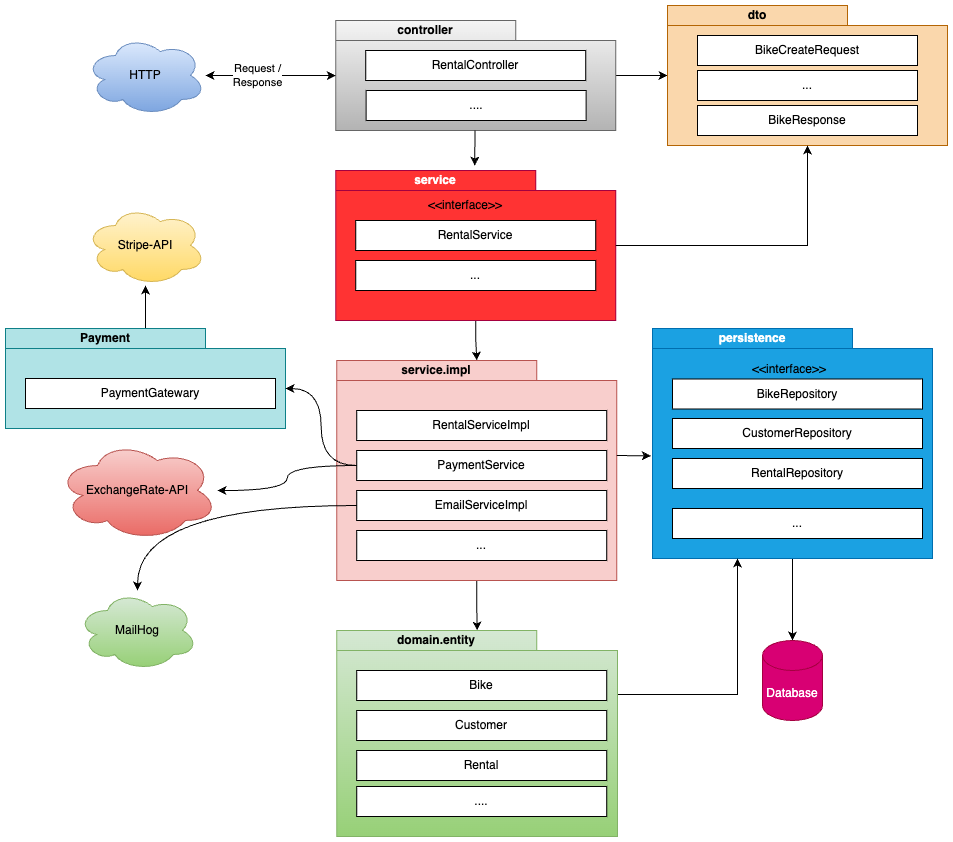

The diagram above was exported from draw.io. Its source (the exported page's mxGraphModel, read from the mxfile embedded in the PNG):
<mxGraphModel dx="1930" dy="-5883" grid="1" gridSize="10" guides="1" tooltips="1" connect="1" arrows="1" fold="1" page="1" pageScale="1" pageWidth="850" pageHeight="1100" math="0" shadow="0">
  <root>
    <mxCell id="0" />
    <mxCell id="1" parent="0" />
    <mxCell id="SF3HOad20LdWaMabXPgI-78" style="edgeStyle=orthogonalEdgeStyle;rounded=0;orthogonalLoop=1;jettySize=auto;html=1;" edge="1" parent="1" source="SF3HOad20LdWaMabXPgI-13" target="SF3HOad20LdWaMabXPgI-37">
      <mxGeometry relative="1" as="geometry" />
    </mxCell>
    <mxCell id="SF3HOad20LdWaMabXPgI-13" value="service.impl" style="shape=folder;fontStyle=1;tabWidth=200;tabHeight=20;tabPosition=left;html=1;boundedLbl=1;labelInHeader=1;container=1;collapsible=0;recursiveResize=0;whiteSpace=wrap;fillColor=#f8cecc;strokeColor=#b85450;" vertex="1" parent="1">
      <mxGeometry x="119.25" y="7580" width="280" height="220" as="geometry" />
    </mxCell>
    <mxCell id="SF3HOad20LdWaMabXPgI-14" value="RentalServiceImpl" style="html=1;whiteSpace=wrap;" vertex="1" parent="SF3HOad20LdWaMabXPgI-13">
      <mxGeometry width="250" height="30" relative="1" as="geometry">
        <mxPoint x="20" y="50" as="offset" />
      </mxGeometry>
    </mxCell>
    <mxCell id="SF3HOad20LdWaMabXPgI-82" value="PaymentService" style="html=1;whiteSpace=wrap;" vertex="1" parent="SF3HOad20LdWaMabXPgI-13">
      <mxGeometry x="20" y="90" width="250" height="30" as="geometry" />
    </mxCell>
    <mxCell id="SF3HOad20LdWaMabXPgI-56" value="EmailServiceImpl" style="html=1;whiteSpace=wrap;" vertex="1" parent="SF3HOad20LdWaMabXPgI-13">
      <mxGeometry x="20" y="130" width="250" height="30" as="geometry" />
    </mxCell>
    <mxCell id="SF3HOad20LdWaMabXPgI-111" value="..." style="html=1;whiteSpace=wrap;" vertex="1" parent="SF3HOad20LdWaMabXPgI-13">
      <mxGeometry x="20" y="170" width="250" height="30" as="geometry" />
    </mxCell>
    <mxCell id="SF3HOad20LdWaMabXPgI-86" style="edgeStyle=orthogonalEdgeStyle;rounded=0;orthogonalLoop=1;jettySize=auto;html=1;" edge="1" parent="1" source="SF3HOad20LdWaMabXPgI-15" target="SF3HOad20LdWaMabXPgI-13">
      <mxGeometry relative="1" as="geometry" />
    </mxCell>
    <mxCell id="SF3HOad20LdWaMabXPgI-15" value="service" style="shape=folder;fontStyle=1;tabWidth=200;tabHeight=20;tabPosition=left;html=1;boundedLbl=1;labelInHeader=1;container=1;collapsible=0;recursiveResize=0;whiteSpace=wrap;fillColor=#FF3333;fontColor=#ffffff;strokeColor=#A50040;" vertex="1" parent="1">
      <mxGeometry x="118.25" y="7390" width="280" height="150" as="geometry" />
    </mxCell>
    <mxCell id="SF3HOad20LdWaMabXPgI-16" value="RentalService" style="html=1;whiteSpace=wrap;" vertex="1" parent="SF3HOad20LdWaMabXPgI-15">
      <mxGeometry width="240" height="30" relative="1" as="geometry">
        <mxPoint x="20" y="50" as="offset" />
      </mxGeometry>
    </mxCell>
    <mxCell id="SF3HOad20LdWaMabXPgI-17" value="&amp;lt;&amp;lt;interface&amp;gt;&amp;gt;" style="text;html=1;align=center;verticalAlign=middle;whiteSpace=wrap;rounded=0;" vertex="1" parent="SF3HOad20LdWaMabXPgI-15">
      <mxGeometry x="100" y="20" width="60" height="30" as="geometry" />
    </mxCell>
    <mxCell id="SF3HOad20LdWaMabXPgI-85" value="..." style="html=1;whiteSpace=wrap;" vertex="1" parent="SF3HOad20LdWaMabXPgI-15">
      <mxGeometry x="20" y="90" width="240" height="30" as="geometry" />
    </mxCell>
    <mxCell id="SF3HOad20LdWaMabXPgI-67" style="edgeStyle=orthogonalEdgeStyle;rounded=0;orthogonalLoop=1;jettySize=auto;html=1;" edge="1" parent="1" source="SF3HOad20LdWaMabXPgI-20" target="SF3HOad20LdWaMabXPgI-66">
      <mxGeometry relative="1" as="geometry" />
    </mxCell>
    <mxCell id="SF3HOad20LdWaMabXPgI-20" value="persistence" style="shape=folder;fontStyle=1;tabWidth=200;tabHeight=20;tabPosition=left;html=1;boundedLbl=1;labelInHeader=1;container=1;collapsible=0;recursiveResize=0;whiteSpace=wrap;fillColor=#1ba1e2;fontColor=#ffffff;strokeColor=#006EAF;" vertex="1" parent="1">
      <mxGeometry x="435" y="7548" width="280" height="230" as="geometry" />
    </mxCell>
    <mxCell id="SF3HOad20LdWaMabXPgI-21" value="&amp;lt;&amp;lt;interface&amp;gt;&amp;gt;" style="text;html=1;align=center;verticalAlign=middle;whiteSpace=wrap;rounded=0;" vertex="1" parent="SF3HOad20LdWaMabXPgI-20">
      <mxGeometry x="107" y="25.5" width="60" height="30" as="geometry" />
    </mxCell>
    <mxCell id="SF3HOad20LdWaMabXPgI-22" value="BikeRepository" style="html=1;whiteSpace=wrap;" vertex="1" parent="SF3HOad20LdWaMabXPgI-20">
      <mxGeometry x="20" y="50.5" width="250" height="30" as="geometry" />
    </mxCell>
    <mxCell id="SF3HOad20LdWaMabXPgI-23" value="CustomerRepository" style="html=1;whiteSpace=wrap;" vertex="1" parent="SF3HOad20LdWaMabXPgI-20">
      <mxGeometry x="20" y="90" width="250" height="30" as="geometry" />
    </mxCell>
    <mxCell id="SF3HOad20LdWaMabXPgI-24" value="RentalRepository" style="html=1;whiteSpace=wrap;" vertex="1" parent="SF3HOad20LdWaMabXPgI-20">
      <mxGeometry x="20" y="130" width="250" height="30" as="geometry" />
    </mxCell>
    <mxCell id="SF3HOad20LdWaMabXPgI-77" value="..." style="html=1;whiteSpace=wrap;" vertex="1" parent="SF3HOad20LdWaMabXPgI-20">
      <mxGeometry x="20" y="180" width="250" height="30" as="geometry" />
    </mxCell>
    <mxCell id="SF3HOad20LdWaMabXPgI-30" style="edgeStyle=none;rounded=0;orthogonalLoop=1;jettySize=auto;html=1;entryX=-0.006;entryY=0.554;entryDx=0;entryDy=0;strokeColor=default;align=center;verticalAlign=middle;fontFamily=Helvetica;fontSize=11;fontColor=default;labelBackgroundColor=default;endArrow=classic;entryPerimeter=0;exitX=0;exitY=0;exitDx=280;exitDy=95;exitPerimeter=0;" edge="1" parent="1" source="SF3HOad20LdWaMabXPgI-13" target="SF3HOad20LdWaMabXPgI-20">
      <mxGeometry relative="1" as="geometry" />
    </mxCell>
    <mxCell id="SF3HOad20LdWaMabXPgI-79" style="edgeStyle=orthogonalEdgeStyle;rounded=0;orthogonalLoop=1;jettySize=auto;html=1;" edge="1" parent="1" source="SF3HOad20LdWaMabXPgI-37" target="SF3HOad20LdWaMabXPgI-20">
      <mxGeometry relative="1" as="geometry">
        <Array as="points">
          <mxPoint x="520" y="7914" />
        </Array>
      </mxGeometry>
    </mxCell>
    <mxCell id="SF3HOad20LdWaMabXPgI-37" value="domain.entity" style="shape=folder;fontStyle=1;tabWidth=200;tabHeight=20;tabPosition=left;html=1;boundedLbl=1;labelInHeader=1;container=1;collapsible=0;recursiveResize=0;whiteSpace=wrap;fillColor=#d5e8d4;strokeColor=#82b366;gradientColor=#97d077;" vertex="1" parent="1">
      <mxGeometry x="119.25" y="7850" width="280.75" height="206" as="geometry" />
    </mxCell>
    <mxCell id="SF3HOad20LdWaMabXPgI-38" value="Rental" style="html=1;whiteSpace=wrap;" vertex="1" parent="SF3HOad20LdWaMabXPgI-37">
      <mxGeometry width="250" height="30" relative="1" as="geometry">
        <mxPoint x="20" y="120" as="offset" />
      </mxGeometry>
    </mxCell>
    <mxCell id="SF3HOad20LdWaMabXPgI-58" value="Customer" style="html=1;whiteSpace=wrap;" vertex="1" parent="SF3HOad20LdWaMabXPgI-37">
      <mxGeometry x="20" y="80" width="250" height="30" as="geometry" />
    </mxCell>
    <mxCell id="SF3HOad20LdWaMabXPgI-59" value="Bike" style="html=1;whiteSpace=wrap;" vertex="1" parent="SF3HOad20LdWaMabXPgI-37">
      <mxGeometry x="20" y="40" width="250" height="30" as="geometry" />
    </mxCell>
    <mxCell id="SF3HOad20LdWaMabXPgI-74" value="...." style="html=1;whiteSpace=wrap;" vertex="1" parent="SF3HOad20LdWaMabXPgI-37">
      <mxGeometry x="20" y="156" width="250" height="30" as="geometry" />
    </mxCell>
    <mxCell id="SF3HOad20LdWaMabXPgI-124" style="edgeStyle=orthogonalEdgeStyle;rounded=0;orthogonalLoop=1;jettySize=auto;html=1;" edge="1" parent="1" source="SF3HOad20LdWaMabXPgI-2" target="SF3HOad20LdWaMabXPgI-116">
      <mxGeometry relative="1" as="geometry" />
    </mxCell>
    <mxCell id="SF3HOad20LdWaMabXPgI-2" value="controller" style="shape=folder;fontStyle=1;tabWidth=180;tabHeight=20;tabPosition=left;html=1;boundedLbl=1;labelInHeader=1;container=1;collapsible=0;recursiveResize=0;whiteSpace=wrap;fillColor=#f5f5f5;gradientColor=#b3b3b3;strokeColor=#666666;" vertex="1" parent="1">
      <mxGeometry x="118.25" y="7240" width="280" height="110" as="geometry" />
    </mxCell>
    <mxCell id="SF3HOad20LdWaMabXPgI-3" value="RentalController" style="html=1;whiteSpace=wrap;" vertex="1" parent="SF3HOad20LdWaMabXPgI-2">
      <mxGeometry width="220" height="30" relative="1" as="geometry">
        <mxPoint x="30" y="30" as="offset" />
      </mxGeometry>
    </mxCell>
    <mxCell id="SF3HOad20LdWaMabXPgI-83" value="...." style="html=1;whiteSpace=wrap;" vertex="1" parent="SF3HOad20LdWaMabXPgI-2">
      <mxGeometry x="30.370000000000005" y="70" width="220" height="30" as="geometry" />
    </mxCell>
    <mxCell id="SF3HOad20LdWaMabXPgI-92" style="edgeStyle=orthogonalEdgeStyle;rounded=0;orthogonalLoop=1;jettySize=auto;html=1;startArrow=classic;startFill=1;" edge="1" parent="1" source="SF3HOad20LdWaMabXPgI-61" target="SF3HOad20LdWaMabXPgI-2">
      <mxGeometry relative="1" as="geometry" />
    </mxCell>
    <mxCell id="SF3HOad20LdWaMabXPgI-93" value="Request /&lt;br&gt;Response" style="edgeLabel;html=1;align=center;verticalAlign=middle;resizable=0;points=[];" vertex="1" connectable="0" parent="SF3HOad20LdWaMabXPgI-92">
      <mxGeometry x="-0.1891" y="1" relative="1" as="geometry">
        <mxPoint x="-1" as="offset" />
      </mxGeometry>
    </mxCell>
    <mxCell id="SF3HOad20LdWaMabXPgI-61" value="HTTP" style="ellipse;shape=cloud;whiteSpace=wrap;html=1;fillColor=#dae8fc;gradientColor=#7ea6e0;strokeColor=#6c8ebf;" vertex="1" parent="1">
      <mxGeometry x="-132" y="7255" width="120" height="80" as="geometry" />
    </mxCell>
    <mxCell id="SF3HOad20LdWaMabXPgI-66" value="Database" style="shape=cylinder3;whiteSpace=wrap;html=1;boundedLbl=1;backgroundOutline=1;size=15;fillColor=#d80073;strokeColor=#A50040;fontColor=#ffffff;" vertex="1" parent="1">
      <mxGeometry x="545" y="7860" width="60" height="80" as="geometry" />
    </mxCell>
    <mxCell id="SF3HOad20LdWaMabXPgI-68" value="MailHog" style="ellipse;shape=cloud;whiteSpace=wrap;html=1;fillColor=#d5e8d4;gradientColor=#97d077;strokeColor=#82b366;" vertex="1" parent="1">
      <mxGeometry x="-140" y="7810" width="120" height="80" as="geometry" />
    </mxCell>
    <mxCell id="SF3HOad20LdWaMabXPgI-81" style="rounded=0;orthogonalLoop=1;jettySize=auto;html=1;entryX=0.496;entryY=-0.032;entryDx=0;entryDy=0;entryPerimeter=0;" edge="1" parent="1" source="SF3HOad20LdWaMabXPgI-2" target="SF3HOad20LdWaMabXPgI-15">
      <mxGeometry relative="1" as="geometry" />
    </mxCell>
    <mxCell id="SF3HOad20LdWaMabXPgI-100" style="edgeStyle=orthogonalEdgeStyle;rounded=0;orthogonalLoop=1;jettySize=auto;html=1;" edge="1" parent="1" source="SF3HOad20LdWaMabXPgI-96" target="SF3HOad20LdWaMabXPgI-87">
      <mxGeometry relative="1" as="geometry" />
    </mxCell>
    <mxCell id="SF3HOad20LdWaMabXPgI-87" value="Stripe-API" style="ellipse;shape=cloud;whiteSpace=wrap;html=1;fillColor=#fff2cc;gradientColor=#ffd966;strokeColor=#d6b656;" vertex="1" parent="1">
      <mxGeometry x="-132" y="7425" width="120" height="80" as="geometry" />
    </mxCell>
    <mxCell id="SF3HOad20LdWaMabXPgI-88" value="&lt;span style=&quot;background-color: initial;&quot;&gt;ExchangeRate-API&lt;/span&gt;" style="ellipse;shape=cloud;whiteSpace=wrap;html=1;fillColor=#f8cecc;strokeColor=#b85450;gradientColor=#ea6b66;" vertex="1" parent="1">
      <mxGeometry x="-160" y="7660" width="160" height="100" as="geometry" />
    </mxCell>
    <mxCell id="SF3HOad20LdWaMabXPgI-96" value="Payment" style="shape=folder;fontStyle=1;tabWidth=200;tabHeight=20;tabPosition=left;html=1;boundedLbl=1;labelInHeader=1;container=1;collapsible=0;recursiveResize=0;whiteSpace=wrap;fillColor=#b0e3e6;strokeColor=#0e8088;" vertex="1" parent="1">
      <mxGeometry x="-212" y="7548" width="280" height="100" as="geometry" />
    </mxCell>
    <mxCell id="SF3HOad20LdWaMabXPgI-97" value="PaymentGatewary" style="html=1;whiteSpace=wrap;" vertex="1" parent="SF3HOad20LdWaMabXPgI-96">
      <mxGeometry width="250" height="30" relative="1" as="geometry">
        <mxPoint x="20" y="50" as="offset" />
      </mxGeometry>
    </mxCell>
    <mxCell id="SF3HOad20LdWaMabXPgI-102" style="edgeStyle=orthogonalEdgeStyle;rounded=0;orthogonalLoop=1;jettySize=auto;html=1;entryX=0;entryY=0;entryDx=280;entryDy=60;entryPerimeter=0;curved=1;" edge="1" parent="1" source="SF3HOad20LdWaMabXPgI-82" target="SF3HOad20LdWaMabXPgI-96">
      <mxGeometry relative="1" as="geometry" />
    </mxCell>
    <mxCell id="SF3HOad20LdWaMabXPgI-109" style="edgeStyle=orthogonalEdgeStyle;rounded=0;orthogonalLoop=1;jettySize=auto;html=1;curved=1;" edge="1" parent="1" source="SF3HOad20LdWaMabXPgI-82" target="SF3HOad20LdWaMabXPgI-88">
      <mxGeometry relative="1" as="geometry" />
    </mxCell>
    <mxCell id="SF3HOad20LdWaMabXPgI-110" style="edgeStyle=orthogonalEdgeStyle;rounded=0;orthogonalLoop=1;jettySize=auto;html=1;exitX=0;exitY=0.5;exitDx=0;exitDy=0;curved=1;" edge="1" parent="1" source="SF3HOad20LdWaMabXPgI-56" target="SF3HOad20LdWaMabXPgI-68">
      <mxGeometry relative="1" as="geometry" />
    </mxCell>
    <mxCell id="SF3HOad20LdWaMabXPgI-116" value="dto" style="shape=folder;fontStyle=1;tabWidth=180;tabHeight=20;tabPosition=left;html=1;boundedLbl=1;labelInHeader=1;container=1;collapsible=0;recursiveResize=0;whiteSpace=wrap;fillColor=#fad7ac;strokeColor=#b46504;" vertex="1" parent="1">
      <mxGeometry x="450" y="7225" width="280" height="140" as="geometry" />
    </mxCell>
    <mxCell id="SF3HOad20LdWaMabXPgI-120" value="BikeCreateRequest" style="html=1;whiteSpace=wrap;" vertex="1" parent="SF3HOad20LdWaMabXPgI-116">
      <mxGeometry x="30" y="30" width="220" height="30" as="geometry" />
    </mxCell>
    <mxCell id="SF3HOad20LdWaMabXPgI-121" value="BikeResponse" style="html=1;whiteSpace=wrap;" vertex="1" parent="SF3HOad20LdWaMabXPgI-116">
      <mxGeometry x="30" y="100" width="220" height="30" as="geometry" />
    </mxCell>
    <mxCell id="SF3HOad20LdWaMabXPgI-122" value="..." style="html=1;whiteSpace=wrap;" vertex="1" parent="SF3HOad20LdWaMabXPgI-116">
      <mxGeometry x="30" y="65" width="220" height="30" as="geometry" />
    </mxCell>
    <mxCell id="SF3HOad20LdWaMabXPgI-123" style="edgeStyle=orthogonalEdgeStyle;rounded=0;orthogonalLoop=1;jettySize=auto;html=1;entryX=0.5;entryY=1;entryDx=0;entryDy=0;entryPerimeter=0;" edge="1" parent="1" source="SF3HOad20LdWaMabXPgI-15" target="SF3HOad20LdWaMabXPgI-116">
      <mxGeometry relative="1" as="geometry" />
    </mxCell>
  </root>
</mxGraphModel>